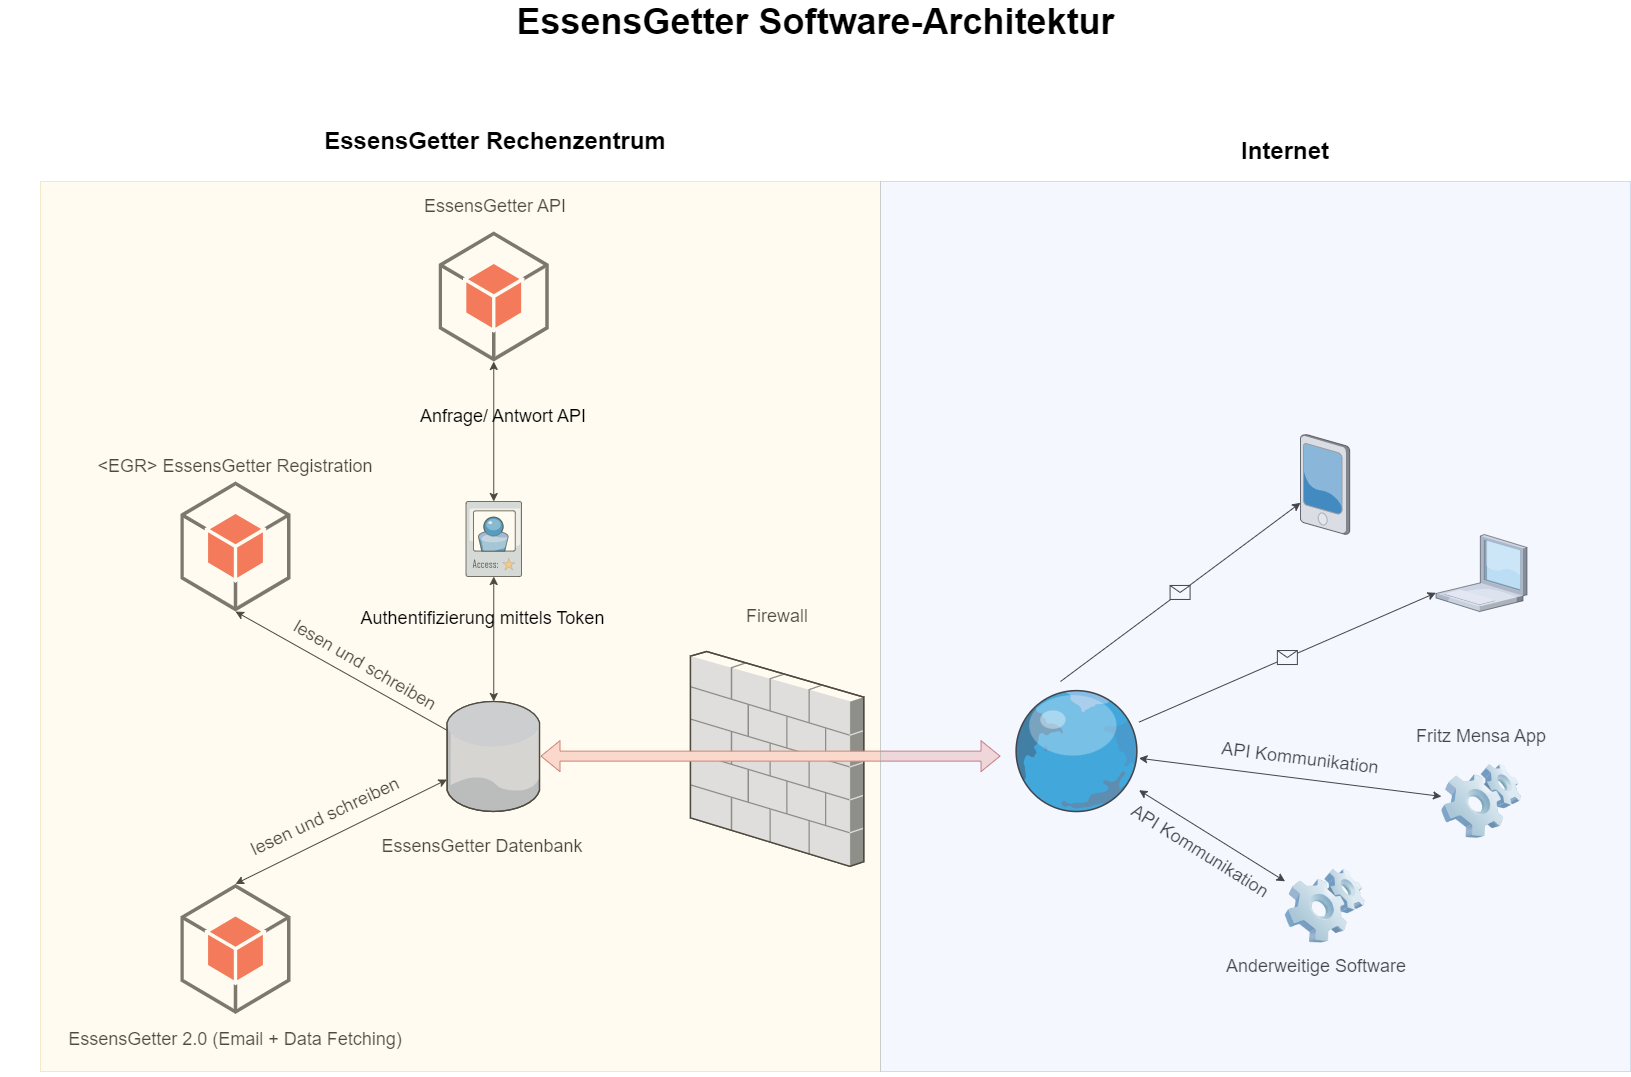

The diagram above was exported from draw.io. Its source (the exported page's mxGraphModel, read from the mxfile embedded in the PNG):
<mxGraphModel dx="2607" dy="1375" grid="1" gridSize="10" guides="1" tooltips="1" connect="1" arrows="1" fold="1" page="1" pageScale="1.5" pageWidth="1169" pageHeight="826" background="none" math="0" shadow="0">
  <root>
    <mxCell id="0" style=";html=1;" />
    <mxCell id="1" style=";html=1;" parent="0" />
    <mxCell id="6a7d8f32e03d9370-62" value="&lt;font style=&quot;font-size: 36px;&quot;&gt;EssensGetter Software-Architektur&lt;/font&gt;" style="text;strokeColor=none;fillColor=none;html=1;fontSize=24;fontStyle=1;verticalAlign=middle;align=center;" parent="1" vertex="1">
      <mxGeometry x="446" y="60" width="861" height="40" as="geometry" />
    </mxCell>
    <mxCell id="0GSF5AIBQ1BSUv-WKzsE-2" value="" style="verticalLabelPosition=bottom;sketch=0;aspect=fixed;html=1;verticalAlign=top;strokeColor=none;align=center;outlineConnect=0;shape=mxgraph.citrix.database;" vertex="1" parent="1">
      <mxGeometry x="508.5" y="760" width="93.5" height="110" as="geometry" />
    </mxCell>
    <mxCell id="0GSF5AIBQ1BSUv-WKzsE-3" value="" style="verticalLabelPosition=bottom;sketch=0;aspect=fixed;html=1;verticalAlign=top;strokeColor=none;align=center;outlineConnect=0;shape=mxgraph.citrix.firewall;direction=east;" vertex="1" parent="1">
      <mxGeometry x="752" y="709.9999999999999" width="173.22" height="214.8" as="geometry" />
    </mxCell>
    <mxCell id="0GSF5AIBQ1BSUv-WKzsE-5" value="" style="verticalLabelPosition=bottom;sketch=0;aspect=fixed;html=1;verticalAlign=top;strokeColor=none;align=center;outlineConnect=0;shape=mxgraph.citrix.pda;" vertex="1" parent="1">
      <mxGeometry x="1362" y="493" width="49.18" height="100" as="geometry" />
    </mxCell>
    <mxCell id="0GSF5AIBQ1BSUv-WKzsE-6" value="" style="verticalLabelPosition=bottom;sketch=0;aspect=fixed;html=1;verticalAlign=top;strokeColor=none;align=center;outlineConnect=0;shape=mxgraph.citrix.globe;" vertex="1" parent="1">
      <mxGeometry x="1072" y="747.23" width="128.5" height="122.77" as="geometry" />
    </mxCell>
    <mxCell id="0GSF5AIBQ1BSUv-WKzsE-7" value="" style="outlineConnect=0;dashed=0;verticalLabelPosition=bottom;verticalAlign=top;align=center;html=1;shape=mxgraph.aws3.android;fillColor=#EE472A;gradientColor=none;" vertex="1" parent="1">
      <mxGeometry x="242" y="540" width="110" height="130" as="geometry" />
    </mxCell>
    <mxCell id="0GSF5AIBQ1BSUv-WKzsE-8" value="" style="outlineConnect=0;dashed=0;verticalLabelPosition=bottom;verticalAlign=top;align=center;html=1;shape=mxgraph.aws3.android;fillColor=#EE472A;gradientColor=none;" vertex="1" parent="1">
      <mxGeometry x="242" y="942.4" width="110" height="130" as="geometry" />
    </mxCell>
    <mxCell id="0GSF5AIBQ1BSUv-WKzsE-9" value="" style="outlineConnect=0;dashed=0;verticalLabelPosition=bottom;verticalAlign=top;align=center;html=1;shape=mxgraph.aws3.android;fillColor=#EE472A;gradientColor=none;" vertex="1" parent="1">
      <mxGeometry x="500.25" y="290" width="110" height="130" as="geometry" />
    </mxCell>
    <mxCell id="0GSF5AIBQ1BSUv-WKzsE-11" value="" style="verticalLabelPosition=bottom;sketch=0;aspect=fixed;html=1;verticalAlign=top;strokeColor=none;align=center;outlineConnect=0;shape=mxgraph.citrix.access_card;" vertex="1" parent="1">
      <mxGeometry x="527.5" y="560" width="55.5" height="75" as="geometry" />
    </mxCell>
    <mxCell id="0GSF5AIBQ1BSUv-WKzsE-14" value="&lt;font style=&quot;font-size: 18px;&quot;&gt;EssensGetter 2.0 (Email + Data Fetching)&lt;/font&gt;" style="text;strokeColor=none;align=center;fillColor=none;html=1;verticalAlign=middle;whiteSpace=wrap;rounded=0;" vertex="1" parent="1">
      <mxGeometry x="62" y="1060" width="470" height="75" as="geometry" />
    </mxCell>
    <mxCell id="0GSF5AIBQ1BSUv-WKzsE-15" value="&lt;font style=&quot;font-size: 18px;&quot;&gt;&amp;lt;EGR&amp;gt; EssensGetter Registration&lt;/font&gt;" style="text;strokeColor=none;align=center;fillColor=none;html=1;verticalAlign=middle;whiteSpace=wrap;rounded=0;fontSize=18;" vertex="1" parent="1">
      <mxGeometry x="132" y="510" width="330" height="30" as="geometry" />
    </mxCell>
    <mxCell id="0GSF5AIBQ1BSUv-WKzsE-19" value="" style="endArrow=classic;html=1;rounded=0;fontSize=18;entryX=0.5;entryY=1;entryDx=0;entryDy=0;entryPerimeter=0;" edge="1" parent="1" source="0GSF5AIBQ1BSUv-WKzsE-2" target="0GSF5AIBQ1BSUv-WKzsE-7">
      <mxGeometry width="50" height="50" relative="1" as="geometry">
        <mxPoint x="292" y="820" as="sourcePoint" />
        <mxPoint x="282" y="710" as="targetPoint" />
      </mxGeometry>
    </mxCell>
    <mxCell id="0GSF5AIBQ1BSUv-WKzsE-20" value="" style="endArrow=classic;startArrow=classic;html=1;rounded=0;fontSize=18;exitX=0.5;exitY=0;exitDx=0;exitDy=0;exitPerimeter=0;" edge="1" parent="1" source="0GSF5AIBQ1BSUv-WKzsE-8" target="0GSF5AIBQ1BSUv-WKzsE-2">
      <mxGeometry width="50" height="50" relative="1" as="geometry">
        <mxPoint x="322" y="890" as="sourcePoint" />
        <mxPoint x="372" y="840" as="targetPoint" />
      </mxGeometry>
    </mxCell>
    <mxCell id="0GSF5AIBQ1BSUv-WKzsE-21" value="lesen und schreiben" style="text;strokeColor=none;align=center;fillColor=none;html=1;verticalAlign=middle;whiteSpace=wrap;rounded=0;fontSize=18;rotation=30;" vertex="1" parent="1">
      <mxGeometry x="272" y="709" width="310" height="30" as="geometry" />
    </mxCell>
    <mxCell id="0GSF5AIBQ1BSUv-WKzsE-22" value="lesen und schreiben" style="text;strokeColor=none;align=center;fillColor=none;html=1;verticalAlign=middle;whiteSpace=wrap;rounded=0;fontSize=18;rotation=-25;" vertex="1" parent="1">
      <mxGeometry x="232" y="860" width="310" height="30" as="geometry" />
    </mxCell>
    <mxCell id="0GSF5AIBQ1BSUv-WKzsE-23" value="EssensGetter Datenbank" style="text;strokeColor=none;align=center;fillColor=none;html=1;verticalAlign=middle;whiteSpace=wrap;rounded=0;fontSize=18;" vertex="1" parent="1">
      <mxGeometry x="404" y="890" width="280" height="30" as="geometry" />
    </mxCell>
    <mxCell id="0GSF5AIBQ1BSUv-WKzsE-24" value="" style="endArrow=classic;startArrow=classic;html=1;rounded=0;fontSize=18;" edge="1" parent="1" source="0GSF5AIBQ1BSUv-WKzsE-2" target="0GSF5AIBQ1BSUv-WKzsE-11">
      <mxGeometry width="50" height="50" relative="1" as="geometry">
        <mxPoint x="552" y="720" as="sourcePoint" />
        <mxPoint x="1032" y="610" as="targetPoint" />
      </mxGeometry>
    </mxCell>
    <mxCell id="0GSF5AIBQ1BSUv-WKzsE-25" value="" style="endArrow=classic;startArrow=classic;html=1;rounded=0;fontSize=18;entryX=0.5;entryY=1;entryDx=0;entryDy=0;entryPerimeter=0;" edge="1" parent="1" source="0GSF5AIBQ1BSUv-WKzsE-11" target="0GSF5AIBQ1BSUv-WKzsE-9">
      <mxGeometry width="50" height="50" relative="1" as="geometry">
        <mxPoint x="552" y="530" as="sourcePoint" />
        <mxPoint x="602" y="480" as="targetPoint" />
      </mxGeometry>
    </mxCell>
    <mxCell id="0GSF5AIBQ1BSUv-WKzsE-26" value="EssensGetter API" style="text;strokeColor=none;align=center;fillColor=none;html=1;verticalAlign=middle;whiteSpace=wrap;rounded=0;fontSize=18;" vertex="1" parent="1">
      <mxGeometry x="422" y="250" width="270" height="30" as="geometry" />
    </mxCell>
    <mxCell id="0GSF5AIBQ1BSUv-WKzsE-29" value="" style="shape=flexArrow;endArrow=classic;startArrow=classic;html=1;rounded=0;fontSize=18;fillColor=#f8cecc;strokeColor=#b85450;" edge="1" parent="1">
      <mxGeometry width="100" height="100" relative="1" as="geometry">
        <mxPoint x="602" y="814.63" as="sourcePoint" />
        <mxPoint x="1062" y="814.63" as="targetPoint" />
      </mxGeometry>
    </mxCell>
    <mxCell id="0GSF5AIBQ1BSUv-WKzsE-30" value="Firewall" style="text;strokeColor=none;align=center;fillColor=none;html=1;verticalAlign=middle;whiteSpace=wrap;rounded=0;fontSize=18;" vertex="1" parent="1">
      <mxGeometry x="808.61" y="660" width="60" height="30" as="geometry" />
    </mxCell>
    <mxCell id="0GSF5AIBQ1BSUv-WKzsE-33" value="" style="verticalLabelPosition=bottom;sketch=0;aspect=fixed;html=1;verticalAlign=top;strokeColor=none;align=center;outlineConnect=0;shape=mxgraph.citrix.laptop_1;fontSize=18;" vertex="1" parent="1">
      <mxGeometry x="1497.5" y="593" width="91" height="77" as="geometry" />
    </mxCell>
    <mxCell id="0GSF5AIBQ1BSUv-WKzsE-34" value="" style="image;html=1;image=img/lib/clip_art/computers/Software_128x128.png;fontSize=18;" vertex="1" parent="1">
      <mxGeometry x="1503" y="820" width="80" height="80" as="geometry" />
    </mxCell>
    <mxCell id="0GSF5AIBQ1BSUv-WKzsE-35" value="" style="image;html=1;image=img/lib/clip_art/computers/Software_128x128.png;fontSize=18;" vertex="1" parent="1">
      <mxGeometry x="1346.59" y="924.8" width="80" height="80" as="geometry" />
    </mxCell>
    <mxCell id="0GSF5AIBQ1BSUv-WKzsE-41" value="" style="endArrow=classic;html=1;rounded=0;fontSize=18;" edge="1" parent="1" target="0GSF5AIBQ1BSUv-WKzsE-5">
      <mxGeometry relative="1" as="geometry">
        <mxPoint x="1122" y="740" as="sourcePoint" />
        <mxPoint x="1282" y="710" as="targetPoint" />
      </mxGeometry>
    </mxCell>
    <mxCell id="0GSF5AIBQ1BSUv-WKzsE-42" value="" style="shape=message;html=1;outlineConnect=0;fontSize=18;" vertex="1" parent="0GSF5AIBQ1BSUv-WKzsE-41">
      <mxGeometry width="20" height="14" relative="1" as="geometry">
        <mxPoint x="-10" y="-7" as="offset" />
      </mxGeometry>
    </mxCell>
    <mxCell id="0GSF5AIBQ1BSUv-WKzsE-43" value="" style="endArrow=classic;html=1;rounded=0;fontSize=18;" edge="1" parent="1" source="0GSF5AIBQ1BSUv-WKzsE-6" target="0GSF5AIBQ1BSUv-WKzsE-33">
      <mxGeometry relative="1" as="geometry">
        <mxPoint x="1282" y="760" as="sourcePoint" />
        <mxPoint x="1382" y="760" as="targetPoint" />
      </mxGeometry>
    </mxCell>
    <mxCell id="0GSF5AIBQ1BSUv-WKzsE-44" value="" style="shape=message;html=1;outlineConnect=0;fontSize=18;" vertex="1" parent="0GSF5AIBQ1BSUv-WKzsE-43">
      <mxGeometry width="20" height="14" relative="1" as="geometry">
        <mxPoint x="-10" y="-7" as="offset" />
      </mxGeometry>
    </mxCell>
    <mxCell id="0GSF5AIBQ1BSUv-WKzsE-45" value="" style="endArrow=classic;startArrow=classic;html=1;rounded=0;fontSize=18;" edge="1" parent="1" source="0GSF5AIBQ1BSUv-WKzsE-6" target="0GSF5AIBQ1BSUv-WKzsE-34">
      <mxGeometry width="50" height="50" relative="1" as="geometry">
        <mxPoint x="1342" y="860" as="sourcePoint" />
        <mxPoint x="1392" y="810" as="targetPoint" />
      </mxGeometry>
    </mxCell>
    <mxCell id="0GSF5AIBQ1BSUv-WKzsE-46" value="" style="endArrow=classic;startArrow=classic;html=1;rounded=0;fontSize=18;" edge="1" parent="1" source="0GSF5AIBQ1BSUv-WKzsE-6" target="0GSF5AIBQ1BSUv-WKzsE-35">
      <mxGeometry width="50" height="50" relative="1" as="geometry">
        <mxPoint x="1292" y="890" as="sourcePoint" />
        <mxPoint x="1594.5" y="928.2150276582668" as="targetPoint" />
      </mxGeometry>
    </mxCell>
    <mxCell id="0GSF5AIBQ1BSUv-WKzsE-47" value="API Kommunikation" style="text;strokeColor=none;align=center;fillColor=none;html=1;verticalAlign=middle;whiteSpace=wrap;rounded=0;fontSize=18;rotation=7;" vertex="1" parent="1">
      <mxGeometry x="1242" y="802.4" width="240" height="30" as="geometry" />
    </mxCell>
    <mxCell id="0GSF5AIBQ1BSUv-WKzsE-48" value="API Kommunikation" style="text;strokeColor=none;align=center;fillColor=none;html=1;verticalAlign=middle;whiteSpace=wrap;rounded=0;fontSize=18;rotation=32;" vertex="1" parent="1">
      <mxGeometry x="1142" y="894.8" width="240" height="30" as="geometry" />
    </mxCell>
    <mxCell id="0GSF5AIBQ1BSUv-WKzsE-49" value="Anderweitige Software" style="text;strokeColor=none;align=center;fillColor=none;html=1;verticalAlign=middle;whiteSpace=wrap;rounded=0;fontSize=18;" vertex="1" parent="1">
      <mxGeometry x="1253" y="1010" width="250" height="30" as="geometry" />
    </mxCell>
    <mxCell id="0GSF5AIBQ1BSUv-WKzsE-50" value="Fritz Mensa App" style="text;strokeColor=none;align=center;fillColor=none;html=1;verticalAlign=middle;whiteSpace=wrap;rounded=0;fontSize=18;" vertex="1" parent="1">
      <mxGeometry x="1453" y="780" width="180" height="30" as="geometry" />
    </mxCell>
    <mxCell id="0GSF5AIBQ1BSUv-WKzsE-55" value="" style="rounded=0;whiteSpace=wrap;html=1;fontSize=18;fillColor=#fff2cc;strokeColor=#d6b656;shadow=0;glass=0;opacity=30;" vertex="1" parent="1">
      <mxGeometry x="102" y="240" width="840" height="890" as="geometry" />
    </mxCell>
    <mxCell id="0GSF5AIBQ1BSUv-WKzsE-56" value="&lt;font style=&quot;font-size: 24px;&quot;&gt;&lt;b&gt;EssensGetter Rechenzentrum&lt;/b&gt;&lt;/font&gt;" style="text;strokeColor=none;align=center;fillColor=none;html=1;verticalAlign=middle;whiteSpace=wrap;rounded=0;shadow=0;glass=0;sketch=0;fontSize=18;opacity=30;" vertex="1" parent="1">
      <mxGeometry x="372" y="160" width="370" height="80" as="geometry" />
    </mxCell>
    <mxCell id="0GSF5AIBQ1BSUv-WKzsE-57" value="" style="rounded=0;whiteSpace=wrap;html=1;shadow=0;glass=0;sketch=0;fontSize=36;fillColor=#dae8fc;opacity=30;strokeColor=#6c8ebf;" vertex="1" parent="1">
      <mxGeometry x="942" y="240" width="750" height="890" as="geometry" />
    </mxCell>
    <mxCell id="0GSF5AIBQ1BSUv-WKzsE-58" value="&lt;span style=&quot;font-size: 24px;&quot;&gt;&lt;b&gt;Internet&lt;/b&gt;&lt;/span&gt;" style="text;strokeColor=none;align=center;fillColor=none;html=1;verticalAlign=middle;whiteSpace=wrap;rounded=0;shadow=0;glass=0;sketch=0;fontSize=18;opacity=30;" vertex="1" parent="1">
      <mxGeometry x="1162" y="170" width="370" height="80" as="geometry" />
    </mxCell>
    <mxCell id="0GSF5AIBQ1BSUv-WKzsE-59" value="&lt;font style=&quot;font-size: 18px;&quot;&gt;Authentifizierung mittels Token&lt;/font&gt;" style="text;strokeColor=none;align=center;fillColor=none;html=1;verticalAlign=middle;whiteSpace=wrap;rounded=0;shadow=0;glass=0;sketch=0;fontSize=36;opacity=30;" vertex="1" parent="1">
      <mxGeometry x="418.5" y="650" width="251" height="40" as="geometry" />
    </mxCell>
    <mxCell id="0GSF5AIBQ1BSUv-WKzsE-60" value="Anfrage/ Antwort API" style="text;strokeColor=none;align=center;fillColor=none;html=1;verticalAlign=middle;whiteSpace=wrap;rounded=0;shadow=0;glass=0;sketch=0;fontSize=18;opacity=30;" vertex="1" parent="1">
      <mxGeometry x="470" y="460" width="190" height="30" as="geometry" />
    </mxCell>
  </root>
</mxGraphModel>